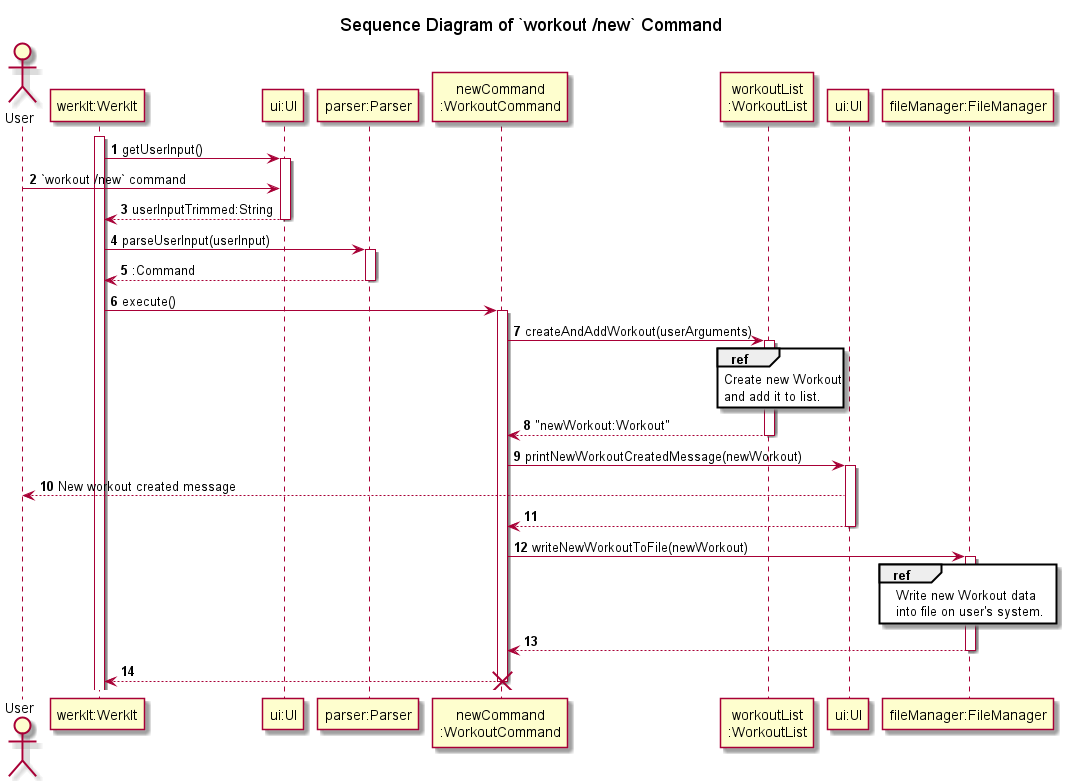

The diagram above was rendered by PlantUML. Its source (embedded in the PNG):
@startuml
'https://plantuml.com/sequence-diagram
!include ../Style.puml

autonumber

title Sequence Diagram of `workout /new` Command

actor   User
participant "werkIt:WerkIt" AS WerkIt
participant "ui:UI" AS UI1
participant "parser:Parser" AS Parser
participant "newCommand\n:WorkoutCommand" AS newCommand
participant "workoutList\n:WorkoutList" AS WorkoutList
participant "ui:UI" AS UI2
participant "fileManager:FileManager" as FileManager

activate WerkIt
WerkIt -> UI1 : getUserInput()
activate UI1
User -> UI1 : `workout /new` command
WerkIt <-- UI1 : userInputTrimmed:String
deactivate UI1

WerkIt -> Parser : parseUserInput(userInput)
activate Parser
WerkIt <-- Parser : :Command
deactivate Parser

WerkIt -> newCommand : execute()
activate newCommand
newCommand -> WorkoutList : createAndAddWorkout(userArguments)
activate WorkoutList
ref over WorkoutList
Create new Workout
and add it to list.
end
newCommand <-- WorkoutList : "newWorkout:Workout"
deactivate WorkoutList

newCommand -> UI2 : printNewWorkoutCreatedMessage(newWorkout)
activate UI2
User <-- UI2 : New workout created message
newCommand <-- UI2
deactivate UI2

newCommand -> FileManager : writeNewWorkoutToFile(newWorkout)
activate FileManager
ref over FileManager
Write new Workout data
into file on user's system.
end
newCommand <-- FileManager
deactivate FileManager

WerkIt <-- newCommand
deactivate newCommand

destroy newCommand
@enduml